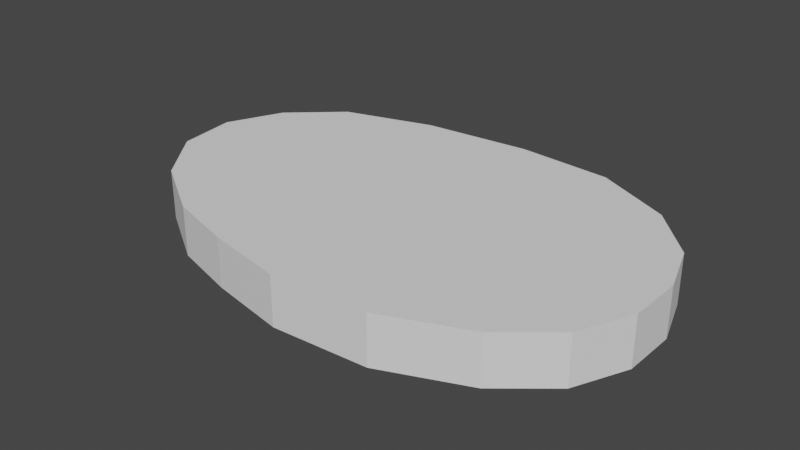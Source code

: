 # Source: meat-02.blend  (saved by Blender 3.2.14; exported with 4.5.12 LTS)
import bpy
from mathutils import Matrix  # noqa: F401  (used for matrix-valued properties, if any)

bpy.ops.wm.read_factory_settings(use_empty=True)
scene = bpy.context.scene
scene.name = 'Scene'

# ---- collections
col_collection = bpy.data.collections.new('Collection'); scene.collection.children.link(col_collection)

# ---- world
world_world = bpy.data.worlds.new('World'); scene.world = world_world
world_world.use_nodes = True; world_world.node_tree.nodes.clear()
_N = world_world.node_tree.nodes; _L = world_world.node_tree.links
n0 = _N.new('ShaderNodeOutputWorld'); n0.name = 'World Output'; n0.location = (300, 300)
n1 = _N.new('ShaderNodeBackground'); n1.name = 'Background'; n1.location = (10, 300)
n1.inputs[0].default_value = (0.05088, 0.05088, 0.05088, 1.0)
_L.new(n1.outputs[0], n0.inputs[0])
n0.is_active_output = True
world_world.color = (0.05088, 0.05088, 0.05088)
world_world.use_sun_shadow = False
world_world.sun_shadow_jitter_overblur = 0.0

# ---- meshes
me_cylinder_003 = bpy.data.meshes.new('Cylinder.003')
me_cylinder_003.from_pydata([(0.04776, 0.9772, -1.0), (0.04776, 0.9772, 1.0), (0.389, 0.9373, -1.0), (0.389, 0.9373, 1.0), (0.6651, 0.7237, -1.0), (0.6651, 0.7237, 1.0), (0.8339, 0.4316, -1.0), (0.8339, 0.4316, 1.0), (0.8974, 0.1272, -1.0), (0.8974, 0.1272, 1.0), (0.8958, -0.1884, -1.0), (0.8958, -0.1884, 1.0), (0.812, -0.4915, -1.0), (0.812, -0.4915, 1.0), (0.6347, -0.7281, -1.0), (0.6347, -0.7281, 1.0), (0.342, -0.9209, -1.0), (0.342, -0.9209, 1.0), (-8.742e-08, -0.9526, -1.0), (-8.742e-08, -0.9526, 1.0), (-0.2829, -0.8602, -1.0), (-0.2829, -0.8602, 1.0), (-0.52, -0.7481, -1.0), (-0.52, -0.7481, 1.0), (-0.7618, -0.4995, -1.0), (-0.7618, -0.4995, 1.0), (-0.9169, -0.1736, -1.0), (-0.9169, -0.1736, 1.0), (-0.9441, 0.1736, -1.0), (-0.9441, 0.1736, 1.0), (-0.8539, 0.5, -1.0), (-0.8539, 0.5, 1.0), (-0.671, 0.7661, -1.0), (-0.671, 0.7661, 1.0), (-0.3432, 0.9207, -1.0), (-0.3432, 0.9207, 1.0)], [], [(0, 1, 3, 2), (2, 3, 5, 4), (4, 5, 7, 6), (6, 7, 9, 8), (8, 9, 11, 10), (10, 11, 13, 12), (12, 13, 15, 14), (14, 15, 17, 16), (16, 17, 19, 18), (18, 19, 21, 20), (20, 21, 23, 22), (22, 23, 25, 24), (24, 25, 27, 26), (26, 27, 29, 28), (28, 29, 31, 30), (30, 31, 33, 32), (3, 1, 35, 33, 31, 29, 27, 25, 23, 21, 19, 17, 15, 13, 11, 9, 7, 5), (32, 33, 35, 34), (34, 35, 1, 0), (0, 2, 4, 6, 8, 10, 12, 14, 16, 18, 20, 22, 24, 26, 28, 30, 32, 34)])
_uv = me_cylinder_003.uv_layers.new(name='UVMap')
_uv.uv.foreach_set('vector', [1.0, 0.5, 1.0, 1.0, 0.9444, 1.0, 0.9444, 0.5, 0.9444, 0.5, 0.9444, 1.0, 0.8889, 1.0, 0.8889, 0.5, 0.8889, 0.5, 0.8889, 1.0, 0.8333, 1.0, 0.8333, 0.5, 0.8333, 0.5, 0.8333, 1.0, 0.7778, 1.0, 0.7778, 0.5, 0.7778, 0.5, 0.7778, 1.0, 0.7222, 1.0, 0.7222, 0.5, 0.7222, 0.5, 0.7222, 1.0, 0.6667, 1.0, 0.6667, 0.5, 0.6667, 0.5, 0.6667, 1.0, 0.6111, 1.0, 0.6111, 0.5, 0.6111, 0.5, 0.6111, 1.0, 0.5556, 1.0, 0.5556, 0.5, 0.5556, 0.5, 0.5556, 1.0, 0.5, 1.0, 0.5, 0.5, 0.5, 0.5, 0.5, 1.0, 0.4444, 1.0, 0.4444, 0.5, 0.4444, 0.5, 0.4444, 1.0, 0.3889, 1.0, 0.3889, 0.5, 0.3889, 0.5, 0.3889, 1.0, 0.3333, 1.0, 0.3333, 0.5, 0.3333, 0.5, 0.3333, 1.0, 0.2778, 1.0, 0.2778, 0.5, 0.2778, 0.5, 0.2778, 1.0, 0.2222, 1.0, 0.2222, 0.5, 0.2222, 0.5, 0.2222, 1.0, 0.1667, 1.0, 0.1667, 0.5, 0.1667, 0.5, 0.1667, 1.0, 0.1111, 1.0, 0.1111, 0.5, 0.3321, 0.4755, 0.25, 0.49, 0.1679, 0.4755, 0.09573, 0.4339, 0.04215, 0.37, 0.01365, 0.2917, 0.01365, 0.2083, 0.04215, 0.13, 0.09573, 0.06615, 0.1679, 0.02447, 0.25, 0.01, 0.3321, 0.02447, 0.4043, 0.06615, 0.4578, 0.13, 0.4864, 0.2083, 0.4864, 0.2917, 0.4578, 0.37, 0.4043, 0.4339, 0.1111, 0.5, 0.1111, 1.0, 0.05556, 1.0, 0.05556, 0.5, 0.05556, 0.5, 0.05556, 1.0, -1.863e-07, 1.0, -1.863e-07, 0.5, 0.75, 0.49, 0.8321, 0.4755, 0.9043, 0.4339, 0.9578, 0.37, 0.9864, 0.2917, 0.9864, 0.2083, 0.9578, 0.13, 0.9043, 0.06615, 0.8321, 0.02447, 0.75, 0.01, 0.6679, 0.02447, 0.5957, 0.06615, 0.5422, 0.13, 0.5136, 0.2083, 0.5136, 0.2917, 0.5422, 0.37, 0.5957, 0.4339, 0.6679, 0.4755])
me_cylinder_003.update()

# ---- objects
ob_cylinder = bpy.data.objects.new('Cylinder', me_cylinder_003)

# ---- transforms, parenting, visibility, modifiers, constraints
ob_cylinder.location = (0.0, 0.0, 0.0)
ob_cylinder.scale = (1.616, 1.0, 0.1415)

# ---- collection membership
col_collection.objects.link(ob_cylinder)

# ---- scene / render settings (as saved in the file)
scene.frame_start = 1; scene.frame_end = 250; scene.frame_set(1)
scene.render.engine = 'BLENDER_EEVEE_NEXT'
scene.cycles.sampling_pattern = 'TABULATED_SOBOL'
scene.cycles.use_light_tree = False
scene.view_settings.view_transform = 'Filmic'
bpy.context.view_layer.update()

# ---- added for rendering (the .blend has no active camera and no usable light): camera, sun
cam_auto = bpy.data.cameras.new('AutoCamera')
cam_auto.lens = 50.0
cam_auto.sensor_width = 36.0
cam_auto.clip_end = 1000.0
ob_auto_camera = bpy.data.objects.new('AutoCamera', cam_auto)
scene.collection.objects.link(ob_auto_camera)
ob_auto_camera.location = (3.25462, -3.9386, 2.63393)
ob_auto_camera.rotation_euler = (1.09748, -7.21219e-08, 0.694738)
scene.camera = ob_auto_camera
light_auto_sun = bpy.data.lights.new('AutoSun', 'SUN')
light_auto_sun.energy = 3.0
light_auto_sun.angle = 0.0523599
ob_auto_sun = bpy.data.objects.new('AutoSun', light_auto_sun)
scene.collection.objects.link(ob_auto_sun)
ob_auto_sun.rotation_euler = (0.872665, 0.174533, 0.523599)
bpy.context.view_layer.update()
